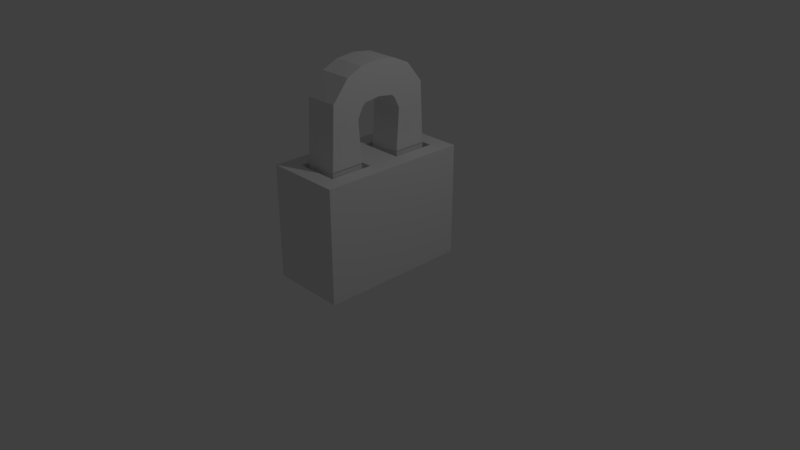 # Source: lock.blend  (saved by Blender 2.79.0; exported with 4.5.12 LTS)
import bpy
from mathutils import Matrix  # noqa: F401  (used for matrix-valued properties, if any)

bpy.ops.wm.read_factory_settings(use_empty=True)
scene = bpy.context.scene
scene.name = 'Scene'

# ---- collections
col_collection_1 = bpy.data.collections.new('Collection 1'); scene.collection.children.link(col_collection_1)

# ---- materials (node trees are filled in below, after node groups)
mat_material = bpy.data.materials.new('Material')
mat_material.alpha_threshold = 0.0
mat_material.use_transparent_shadow = False
mat_material.roughness = 0.5
mat_material.line_color = (0.0, 0.0, 0.0, 1.0)

# ---- material node trees

# ---- world
world_world = bpy.data.worlds.new('World'); scene.world = world_world
world_world.color = (0.05088, 0.05088, 0.05088)
world_world.use_sun_shadow = False
world_world.sun_shadow_jitter_overblur = 0.0
world_world.cycles.sampling_method = 'MANUAL'

# ---- cameras
cam_camera = bpy.data.cameras.new('Camera')
cam_camera.clip_end = 100.0
cam_camera.lens = 35.0
cam_camera.sensor_width = 32.0
cam_camera.sensor_height = 18.0
cam_camera.ortho_scale = 7.314
cam_camera.dof.focus_distance = 0.0
cam_camera.dof.aperture_fstop = 128.0

# ---- lights
light_lamp = bpy.data.lights.new('Lamp', 'POINT')
light_lamp.transmission_factor = 0.0
light_lamp.cutoff_distance = 30.0
light_lamp.energy = 100.0
light_lamp.shadow_buffer_clip_start = 1.001
light_lamp.shadow_soft_size = 0.1
light_lamp.shadow_maximum_resolution = 0.006
light_lamp.use_absolute_resolution = True

# ---- meshes
me_cube = bpy.data.meshes.new('Cube')
me_cube.from_pydata([(0.5, 1.0, -1.0), (0.5, -1.0, -1.0), (-0.5, -1.0, -1.0), (-0.5, 1.0, -1.0), (0.5, 1.0, 1.0), (0.5, -1.0, 1.0), (-0.5, -1.0, 1.0), (-0.5, 1.0, 1.0), (0.5, -5.96e-08, -1.0), (-0.5, 2.98e-07, -1.0), (0.5, -5.364e-07, 1.0), (-0.5, 1.788e-07, 1.0), (0.2894, -0.2106, 0.8605), (-0.2894, -0.2106, 0.8605), (-0.2894, -0.7894, 0.8605), (0.2894, -0.7894, 0.8605), (0.2894, 0.7894, 0.8605), (-0.2894, 0.7894, 0.8605), (-0.2894, 0.2106, 0.8605), (0.2894, 0.2106, 0.8605), (-0.2894, -0.2106, 1.0), (0.2894, -0.2106, 1.0), (0.2894, -0.7894, 1.0), (-0.2894, -0.7894, 1.0), (0.2894, 0.7894, 1.0), (-0.2894, 0.7894, 1.0), (0.2894, 0.2106, 1.0), (-0.2894, 0.2106, 1.0)], [], [(8, 1, 2, 9), (12, 13, 14, 15), (8, 10, 5, 1), (1, 5, 6, 2), (9, 11, 7, 3), (4, 0, 3, 7), (2, 6, 11, 9), (0, 4, 10, 8), (16, 17, 18, 19), (0, 8, 9, 3), (10, 11, 20, 21), (11, 6, 23, 20), (6, 5, 22, 23), (5, 10, 21, 22), (4, 7, 25, 24), (7, 11, 27, 25), (11, 10, 26, 27), (10, 4, 24, 26), (13, 12, 21, 20), (12, 15, 22, 21), (14, 13, 20, 23), (15, 14, 23, 22), (17, 16, 24, 25), (16, 19, 26, 24), (18, 17, 25, 27), (19, 18, 27, 26)])
me_cube.materials.append(mat_material)
me_cube.use_remesh_preserve_volume = False
me_cube.use_remesh_preserve_attributes = False
me_cube.use_mirror_vertex_groups = False
me_cube.update()
me_cube_001 = bpy.data.meshes.new('Cube.001')
me_cube_001.from_pydata([(-1.0, -1.0, -1.563), (-1.0, -1.0, 1.563), (-1.0, 1.0, -1.563), (-1.0, 1.0, 1.563), (1.0, -1.0, -1.563), (1.0, -1.0, 1.563), (1.0, 1.0, -1.563), (1.0, 1.0, 1.563), (-1.0, 1.0, 1.541), (-1.0, -1.0, 1.541), (-1.0, -0.8154, 5.245), (-1.0, 0.8154, 4.087), (1.0, 1.0, 1.541), (1.0, 0.8154, 4.087), (1.0, -1.0, 1.541), (1.0, -0.8154, 5.245), (-1.0, 0.1723, 6.461), (-1.0, 1.13, 4.705), (1.0, 1.13, 4.705), (1.0, 0.1723, 6.461), (-1.0, 1.134, 6.893), (-1.0, 1.322, 4.902), (1.0, 1.322, 4.902), (1.0, 1.134, 6.893), (-1.0, 1.134, 6.893), (-1.0, 1.322, 4.902), (1.0, 1.322, 4.902), (1.0, 1.134, 6.893), (-1.0, 2.275, 7.024), (-1.0, 2.275, 5.033), (1.0, 2.275, 5.033), (1.0, 2.275, 7.024)], [], [(0, 2, 3, 1), (2, 6, 7, 3), (6, 4, 5, 7), (4, 0, 1, 5), (2, 0, 4, 6), (7, 5, 1, 3), (9, 10, 11, 8), (8, 11, 13, 12), (12, 13, 15, 14), (14, 15, 10, 9), (8, 12, 14, 9), (13, 11, 17, 18), (19, 18, 22, 23), (15, 13, 18, 19), (11, 10, 16, 17), (10, 15, 19, 16), (20, 23, 27, 24), (17, 16, 20, 21), (16, 19, 23, 20), (18, 17, 21, 22), (26, 25, 29, 30), (22, 21, 25, 26), (23, 22, 26, 27), (21, 20, 24, 25), (30, 29, 28, 31), (27, 26, 30, 31), (25, 24, 28, 29), (24, 27, 31, 28)])
me_cube_001.use_remesh_preserve_volume = False
me_cube_001.use_remesh_preserve_attributes = False
me_cube_001.use_mirror_vertex_groups = False
me_cube_001.update()

# ---- objects
ob_cube = bpy.data.objects.new('Cube', me_cube)
ob_cube_001 = bpy.data.objects.new('Cube.001', me_cube_001)
ob_lamp = bpy.data.objects.new('Lamp', light_lamp)
ob_camera = bpy.data.objects.new('Camera', cam_camera)

# ---- transforms, parenting, visibility, modifiers, constraints
ob_cube.location = (0.0, 0.0, 0.6197)
ob_cube.scale = (1.0, 1.0, 0.75)
ob_cube.lock_rotations_4d = False
ob_cube.empty_display_type = 'ARROWS'
ob_cube.lineart.crease_threshold = 0.0
ob_cube_001.location = (-1.639e-07, -0.5, 1.054)
ob_cube_001.scale = (0.2198, 0.2198, 0.2198)
ob_cube_001.lineart.crease_threshold = 0.0
_m = ob_cube_001.modifiers.new('Mirror', 'MIRROR')
_m.use_axis = (False, True, False)
_m.use_clip = True
_m.mirror_object = ob_cube
ob_lamp.location = (4.076, 1.005, 5.904)
ob_lamp.rotation_euler = (0.6503, 0.05522, 1.866)
ob_lamp.lock_rotations_4d = False
ob_lamp.empty_display_type = 'ARROWS'
ob_lamp.color = (0.0, 0.0, 0.0, 0.0)
ob_lamp.lineart.crease_threshold = 0.0
ob_camera.location = (7.481, -6.508, 5.344)
ob_camera.rotation_euler = (1.109, 0.0, 0.8149)
ob_camera.lock_rotations_4d = False
ob_camera.empty_display_type = 'ARROWS'
ob_camera.color = (0.0, 0.0, 0.0, 0.0)
ob_camera.display_type = 'WIRE'
ob_camera.lineart.crease_threshold = 0.0

# ---- collection membership
col_collection_1.objects.link(ob_cube)
col_collection_1.objects.link(ob_cube_001)
col_collection_1.objects.link(ob_lamp)
col_collection_1.objects.link(ob_camera)

# ---- scene / render settings (as saved in the file)
scene.camera = ob_camera
scene.frame_start = 1; scene.frame_end = 250; scene.frame_set(1)
scene.render.engine = 'BLENDER_EEVEE_NEXT'
scene.render.resolution_percentage = 50
scene.render.dither_intensity = 0.0
scene.cycles.use_denoising = False
scene.cycles.samples = 128
scene.cycles.sampling_pattern = 'TABULATED_SOBOL'
scene.cycles.use_adaptive_sampling = False
scene.cycles.use_light_tree = False
scene.cycles.blur_glossy = 0.0
scene.cycles.sample_clamp_indirect = 0.0
scene.view_settings.view_transform = 'Standard'
bpy.context.view_layer.update()
